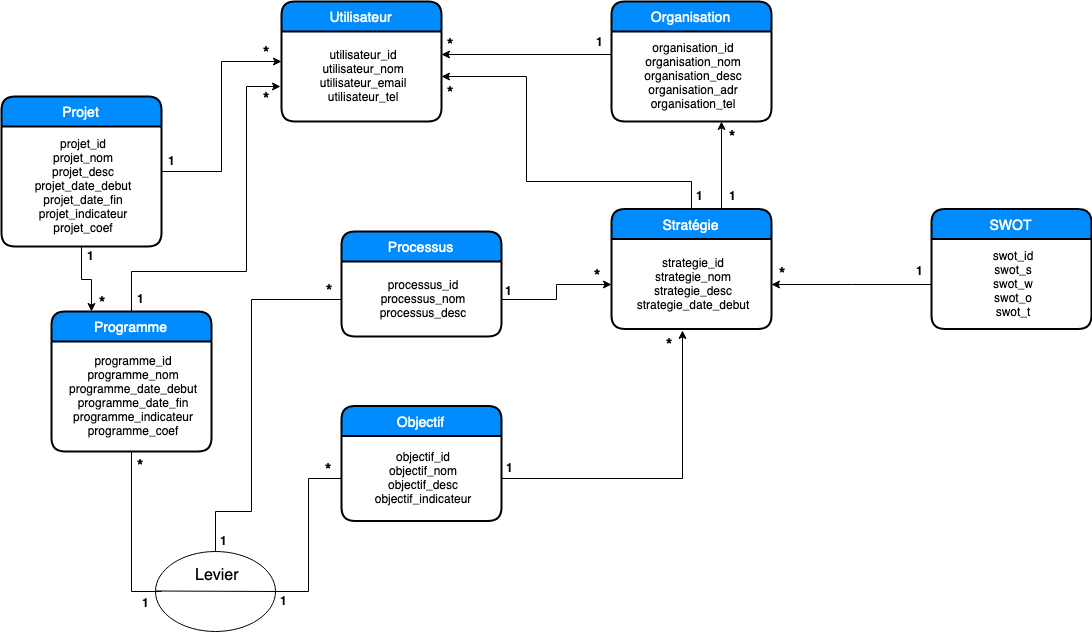

The diagram above was exported from draw.io. Its source (the exported page's mxGraphModel, read from the mxfile embedded in the PNG):
<mxGraphModel dx="1398" dy="811" grid="1" gridSize="10" guides="1" tooltips="1" connect="1" arrows="1" fold="1" page="1" pageScale="1" pageWidth="850" pageHeight="1100" math="0" shadow="0">
  <root>
    <mxCell id="0" />
    <mxCell id="1" parent="0" />
    <mxCell id="2" value="Utilisateur" style="swimlane;childLayout=stackLayout;horizontal=1;startSize=30;horizontalStack=0;fillColor=#008cff;fontColor=#FFFFFF;rounded=1;fontSize=14;fontStyle=0;strokeWidth=2;resizeParent=0;resizeLast=1;shadow=0;dashed=0;align=center;" vertex="1" parent="1">
      <mxGeometry x="360" y="80" width="160" height="120" as="geometry" />
    </mxCell>
    <mxCell id="3" value="utilisateur_id&#10;utilisateur_nom&#10;utilisateur_email&#10;utilisateur_tel" style="align=center;strokeColor=none;fillColor=none;spacingLeft=4;fontSize=12;verticalAlign=middle;resizable=0;rotatable=0;part=1;" vertex="1" parent="2">
      <mxGeometry y="30" width="160" height="90" as="geometry" />
    </mxCell>
    <mxCell id="4" style="edgeStyle=orthogonalEdgeStyle;rounded=0;orthogonalLoop=1;jettySize=auto;html=1;exitX=0;exitY=0.25;exitDx=0;exitDy=0;" edge="1" source="6" parent="1">
      <mxGeometry relative="1" as="geometry">
        <mxPoint x="520" y="133" as="targetPoint" />
        <Array as="points">
          <mxPoint x="520" y="133" />
        </Array>
      </mxGeometry>
    </mxCell>
    <mxCell id="5" value="Organisation" style="swimlane;childLayout=stackLayout;horizontal=1;startSize=30;horizontalStack=0;fillColor=#008cff;fontColor=#FFFFFF;rounded=1;fontSize=14;fontStyle=0;strokeWidth=2;resizeParent=0;resizeLast=1;shadow=0;dashed=0;align=center;" vertex="1" parent="1">
      <mxGeometry x="690" y="80" width="160" height="120" as="geometry" />
    </mxCell>
    <mxCell id="6" value="organisation_id&#10;organisation_nom&#10;organisation_desc&#10;organisation_adr&#10;organisation_tel" style="align=center;strokeColor=none;fillColor=none;spacingLeft=4;fontSize=12;verticalAlign=middle;resizable=0;rotatable=0;part=1;" vertex="1" parent="5">
      <mxGeometry y="30" width="160" height="90" as="geometry" />
    </mxCell>
    <mxCell id="7" style="edgeStyle=orthogonalEdgeStyle;rounded=0;orthogonalLoop=1;jettySize=auto;html=1;entryX=1;entryY=0.5;entryDx=0;entryDy=0;" edge="1" source="9" target="3" parent="1">
      <mxGeometry relative="1" as="geometry">
        <Array as="points">
          <mxPoint x="770" y="260" />
          <mxPoint x="605" y="260" />
          <mxPoint x="605" y="155" />
        </Array>
      </mxGeometry>
    </mxCell>
    <mxCell id="8" style="edgeStyle=orthogonalEdgeStyle;rounded=0;orthogonalLoop=1;jettySize=auto;html=1;" edge="1" source="9" parent="1">
      <mxGeometry relative="1" as="geometry">
        <mxPoint x="800" y="200" as="targetPoint" />
        <Array as="points">
          <mxPoint x="800" y="200" />
        </Array>
      </mxGeometry>
    </mxCell>
    <mxCell id="9" value="Stratégie" style="swimlane;childLayout=stackLayout;horizontal=1;startSize=30;horizontalStack=0;fillColor=#008cff;fontColor=#FFFFFF;rounded=1;fontSize=14;fontStyle=0;strokeWidth=2;resizeParent=0;resizeLast=1;shadow=0;dashed=0;align=center;" vertex="1" parent="1">
      <mxGeometry x="690" y="287.5" width="160" height="120" as="geometry" />
    </mxCell>
    <mxCell id="10" value="strategie_id&#10;strategie_nom&#10;strategie_desc&#10;strategie_date_debut" style="align=center;strokeColor=none;fillColor=none;spacingLeft=4;fontSize=12;verticalAlign=middle;resizable=0;rotatable=0;part=1;" vertex="1" parent="9">
      <mxGeometry y="30" width="160" height="90" as="geometry" />
    </mxCell>
    <mxCell id="11" value="Programme" style="swimlane;childLayout=stackLayout;horizontal=1;startSize=30;horizontalStack=0;fillColor=#008cff;fontColor=#FFFFFF;rounded=1;fontSize=14;fontStyle=0;strokeWidth=2;resizeParent=0;resizeLast=1;shadow=0;dashed=0;align=center;" vertex="1" parent="1">
      <mxGeometry x="130" y="390" width="160" height="140" as="geometry" />
    </mxCell>
    <mxCell id="12" value="programme_id&#10;programme_nom&#10;programme_date_debut&#10;programme_date_fin&#10;programme_indicateur&#10;programme_coef" style="align=center;strokeColor=none;fillColor=none;spacingLeft=4;fontSize=12;verticalAlign=middle;resizable=0;rotatable=0;part=1;" vertex="1" parent="11">
      <mxGeometry y="30" width="160" height="110" as="geometry" />
    </mxCell>
    <mxCell id="13" value="" style="edgeStyle=orthogonalEdgeStyle;rounded=0;orthogonalLoop=1;jettySize=auto;html=1;entryX=0;entryY=0.5;entryDx=0;entryDy=0;" edge="1" source="14" target="2" parent="1">
      <mxGeometry relative="1" as="geometry">
        <mxPoint x="160" y="95" as="targetPoint" />
      </mxGeometry>
    </mxCell>
    <mxCell id="14" value="Projet" style="swimlane;childLayout=stackLayout;horizontal=1;startSize=30;horizontalStack=0;fillColor=#008cff;fontColor=#FFFFFF;rounded=1;fontSize=14;fontStyle=0;strokeWidth=2;resizeParent=0;resizeLast=1;shadow=0;dashed=0;align=center;" vertex="1" parent="1">
      <mxGeometry x="80" y="175" width="160" height="150" as="geometry" />
    </mxCell>
    <mxCell id="15" value="projet_id&#10;projet_nom&#10;projet_desc&#10;projet_date_debut&#10;projet_date_fin&#10;projet_indicateur&#10;projet_coef" style="align=center;strokeColor=none;fillColor=none;spacingLeft=4;fontSize=12;verticalAlign=middle;resizable=0;rotatable=0;part=1;" vertex="1" parent="14">
      <mxGeometry y="30" width="160" height="120" as="geometry" />
    </mxCell>
    <mxCell id="16" value="Processus" style="swimlane;childLayout=stackLayout;horizontal=1;startSize=30;horizontalStack=0;fillColor=#008cff;fontColor=#FFFFFF;rounded=1;fontSize=14;fontStyle=0;strokeWidth=2;resizeParent=0;resizeLast=1;shadow=0;dashed=0;align=center;" vertex="1" parent="1">
      <mxGeometry x="420" y="310" width="160" height="105" as="geometry" />
    </mxCell>
    <mxCell id="17" value="processus_id&#10;processus_nom&#10;processus_desc" style="align=center;strokeColor=none;fillColor=none;spacingLeft=4;fontSize=12;verticalAlign=middle;resizable=0;rotatable=0;part=1;" vertex="1" parent="16">
      <mxGeometry y="30" width="160" height="75" as="geometry" />
    </mxCell>
    <mxCell id="18" value="Objectif" style="swimlane;childLayout=stackLayout;horizontal=1;startSize=30;horizontalStack=0;fillColor=#008cff;fontColor=#FFFFFF;rounded=1;fontSize=14;fontStyle=0;strokeWidth=2;resizeParent=0;resizeLast=1;shadow=0;dashed=0;align=center;" vertex="1" parent="1">
      <mxGeometry x="420" y="484.5" width="160" height="115" as="geometry" />
    </mxCell>
    <mxCell id="19" value="objectif_id&#10;objectif_nom&#10;objectif_desc&#10;objectif_indicateur" style="align=center;strokeColor=none;fillColor=none;spacingLeft=4;fontSize=12;verticalAlign=middle;resizable=0;rotatable=0;part=1;" vertex="1" parent="18">
      <mxGeometry y="30" width="160" height="85" as="geometry" />
    </mxCell>
    <mxCell id="20" value="" style="edgeStyle=orthogonalEdgeStyle;rounded=0;orthogonalLoop=1;jettySize=auto;html=1;entryX=-0.006;entryY=0.611;entryDx=0;entryDy=0;entryPerimeter=0;" edge="1" target="3" parent="1">
      <mxGeometry x="-0.0642" y="-25" relative="1" as="geometry">
        <mxPoint x="210" y="390" as="sourcePoint" />
        <Array as="points">
          <mxPoint x="210" y="350" />
          <mxPoint x="325" y="350" />
          <mxPoint x="325" y="165" />
        </Array>
        <mxPoint as="offset" />
      </mxGeometry>
    </mxCell>
    <mxCell id="21" style="edgeStyle=orthogonalEdgeStyle;rounded=0;orthogonalLoop=1;jettySize=auto;html=1;entryX=0;entryY=0.5;entryDx=0;entryDy=0;" edge="1" source="17" target="10" parent="1">
      <mxGeometry relative="1" as="geometry" />
    </mxCell>
    <mxCell id="22" style="edgeStyle=orthogonalEdgeStyle;rounded=0;orthogonalLoop=1;jettySize=auto;html=1;entryX=0.444;entryY=1.017;entryDx=0;entryDy=0;entryPerimeter=0;" edge="1" source="19" target="10" parent="1">
      <mxGeometry relative="1" as="geometry" />
    </mxCell>
    <mxCell id="23" style="edgeStyle=orthogonalEdgeStyle;rounded=0;orthogonalLoop=1;jettySize=auto;html=1;entryX=0.25;entryY=0;entryDx=0;entryDy=0;" edge="1" source="15" target="11" parent="1">
      <mxGeometry relative="1" as="geometry" />
    </mxCell>
    <mxCell id="24" value="1" style="text;html=1;resizable=0;points=[];autosize=1;align=left;verticalAlign=top;spacingTop=-4;fontStyle=1" vertex="1" parent="1">
      <mxGeometry x="164" y="325" width="20" height="20" as="geometry" />
    </mxCell>
    <mxCell id="25" value="*" style="text;html=1;resizable=0;points=[];autosize=1;align=left;verticalAlign=top;spacingTop=-4;fontSize=16;fontStyle=1" vertex="1" parent="1">
      <mxGeometry x="176" y="370" width="20" height="20" as="geometry" />
    </mxCell>
    <mxCell id="26" value="1" style="text;html=1;resizable=0;points=[];autosize=1;align=left;verticalAlign=top;spacingTop=-4;fontStyle=1" vertex="1" parent="1">
      <mxGeometry x="214" y="367.5" width="20" height="20" as="geometry" />
    </mxCell>
    <mxCell id="27" value="1" style="text;html=1;resizable=0;points=[];autosize=1;align=left;verticalAlign=top;spacingTop=-4;fontStyle=1" vertex="1" parent="1">
      <mxGeometry x="583" y="537" width="20" height="20" as="geometry" />
    </mxCell>
    <mxCell id="28" value="1" style="text;html=1;resizable=0;points=[];autosize=1;align=left;verticalAlign=top;spacingTop=-4;fontStyle=1" vertex="1" parent="1">
      <mxGeometry x="582" y="360" width="20" height="20" as="geometry" />
    </mxCell>
    <mxCell id="29" value="1" style="text;html=1;resizable=0;points=[];autosize=1;align=left;verticalAlign=top;spacingTop=-4;fontStyle=1" vertex="1" parent="1">
      <mxGeometry x="773" y="265" width="20" height="20" as="geometry" />
    </mxCell>
    <mxCell id="30" value="1" style="text;html=1;resizable=0;points=[];autosize=1;align=left;verticalAlign=top;spacingTop=-4;fontStyle=1" vertex="1" parent="1">
      <mxGeometry x="806" y="265" width="20" height="20" as="geometry" />
    </mxCell>
    <mxCell id="31" value="1" style="text;html=1;resizable=0;points=[];autosize=1;align=left;verticalAlign=top;spacingTop=-4;fontStyle=1" vertex="1" parent="1">
      <mxGeometry x="673" y="111" width="20" height="20" as="geometry" />
    </mxCell>
    <mxCell id="32" value="*" style="text;html=1;resizable=0;points=[];autosize=1;align=left;verticalAlign=top;spacingTop=-4;fontSize=16;fontStyle=1" vertex="1" parent="1">
      <mxGeometry x="340" y="166" width="20" height="20" as="geometry" />
    </mxCell>
    <mxCell id="33" value="*" style="text;html=1;resizable=0;points=[];autosize=1;align=left;verticalAlign=top;spacingTop=-4;fontSize=16;fontStyle=1" vertex="1" parent="1">
      <mxGeometry x="340" y="120" width="20" height="20" as="geometry" />
    </mxCell>
    <mxCell id="34" value="*" style="text;html=1;resizable=0;points=[];autosize=1;align=left;verticalAlign=top;spacingTop=-4;fontSize=16;fontStyle=1" vertex="1" parent="1">
      <mxGeometry x="671" y="342.5" width="20" height="20" as="geometry" />
    </mxCell>
    <mxCell id="35" value="*" style="text;html=1;resizable=0;points=[];autosize=1;align=left;verticalAlign=top;spacingTop=-4;fontSize=16;fontStyle=1" vertex="1" parent="1">
      <mxGeometry x="743" y="411.5" width="20" height="20" as="geometry" />
    </mxCell>
    <mxCell id="36" value="*" style="text;html=1;resizable=0;points=[];autosize=1;align=left;verticalAlign=top;spacingTop=-4;fontSize=16;fontStyle=1" vertex="1" parent="1">
      <mxGeometry x="524" y="160" width="20" height="20" as="geometry" />
    </mxCell>
    <mxCell id="37" value="*" style="text;html=1;resizable=0;points=[];autosize=1;align=left;verticalAlign=top;spacingTop=-4;fontSize=16;fontStyle=1" vertex="1" parent="1">
      <mxGeometry x="524" y="112" width="20" height="20" as="geometry" />
    </mxCell>
    <mxCell id="38" value="*" style="text;html=1;resizable=0;points=[];autosize=1;align=left;verticalAlign=top;spacingTop=-4;fontSize=16;fontStyle=1" vertex="1" parent="1">
      <mxGeometry x="806" y="204" width="20" height="20" as="geometry" />
    </mxCell>
    <mxCell id="39" value="1" style="text;html=1;resizable=0;points=[];autosize=1;align=left;verticalAlign=top;spacingTop=-4;fontStyle=1" vertex="1" parent="1">
      <mxGeometry x="245" y="230" width="20" height="20" as="geometry" />
    </mxCell>
    <mxCell id="40" value="" style="ellipse;whiteSpace=wrap;html=1;fontSize=16;align=center;" vertex="1" parent="1">
      <mxGeometry x="234" y="630" width="120" height="80" as="geometry" />
    </mxCell>
    <mxCell id="41" value="" style="endArrow=none;html=1;fontSize=16;entryX=1;entryY=0.5;entryDx=0;entryDy=0;" edge="1" target="40" parent="1">
      <mxGeometry width="50" height="50" relative="1" as="geometry">
        <mxPoint x="234" y="669.5" as="sourcePoint" />
        <mxPoint x="285" y="669.5" as="targetPoint" />
      </mxGeometry>
    </mxCell>
    <mxCell id="42" value="Levier" style="text;html=1;resizable=0;points=[];autosize=1;align=left;verticalAlign=top;spacingTop=-4;fontSize=16;" vertex="1" parent="1">
      <mxGeometry x="272" y="642" width="60" height="20" as="geometry" />
    </mxCell>
    <mxCell id="43" style="edgeStyle=orthogonalEdgeStyle;rounded=0;orthogonalLoop=1;jettySize=auto;html=1;entryX=0.5;entryY=0;entryDx=0;entryDy=0;endArrow=none;endFill=0;fontSize=16;" edge="1" source="17" target="40" parent="1">
      <mxGeometry relative="1" as="geometry">
        <Array as="points">
          <mxPoint x="330" y="378" />
          <mxPoint x="330" y="590" />
          <mxPoint x="294" y="590" />
        </Array>
      </mxGeometry>
    </mxCell>
    <mxCell id="44" style="edgeStyle=orthogonalEdgeStyle;rounded=0;orthogonalLoop=1;jettySize=auto;html=1;entryX=1;entryY=0.5;entryDx=0;entryDy=0;endArrow=none;endFill=0;fontSize=16;strokeColor=#000000;" edge="1" source="19" target="40" parent="1">
      <mxGeometry relative="1" as="geometry" />
    </mxCell>
    <mxCell id="45" style="edgeStyle=orthogonalEdgeStyle;rounded=0;orthogonalLoop=1;jettySize=auto;html=1;endArrow=none;endFill=0;fontSize=16;" edge="1" source="12" parent="1">
      <mxGeometry relative="1" as="geometry">
        <mxPoint x="240" y="670" as="targetPoint" />
        <Array as="points">
          <mxPoint x="210" y="670" />
        </Array>
      </mxGeometry>
    </mxCell>
    <mxCell id="46" value="1" style="text;html=1;resizable=0;points=[];autosize=1;align=left;verticalAlign=top;spacingTop=-4;fontStyle=1" vertex="1" parent="1">
      <mxGeometry x="357" y="670" width="20" height="20" as="geometry" />
    </mxCell>
    <mxCell id="47" value="1" style="text;html=1;resizable=0;points=[];autosize=1;align=left;verticalAlign=top;spacingTop=-4;fontStyle=1" vertex="1" parent="1">
      <mxGeometry x="297" y="610" width="20" height="20" as="geometry" />
    </mxCell>
    <mxCell id="48" value="1" style="text;html=1;resizable=0;points=[];autosize=1;align=left;verticalAlign=top;spacingTop=-4;fontStyle=1" vertex="1" parent="1">
      <mxGeometry x="219" y="672" width="20" height="20" as="geometry" />
    </mxCell>
    <mxCell id="49" value="*" style="text;html=1;resizable=0;points=[];autosize=1;align=left;verticalAlign=top;spacingTop=-4;fontSize=16;fontStyle=1" vertex="1" parent="1">
      <mxGeometry x="403" y="357.5" width="20" height="20" as="geometry" />
    </mxCell>
    <mxCell id="50" value="*" style="text;html=1;resizable=0;points=[];autosize=1;align=left;verticalAlign=top;spacingTop=-4;fontSize=16;fontStyle=1" vertex="1" parent="1">
      <mxGeometry x="214" y="533" width="20" height="20" as="geometry" />
    </mxCell>
    <mxCell id="51" value="*" style="text;html=1;resizable=0;points=[];autosize=1;align=left;verticalAlign=top;spacingTop=-4;fontSize=16;fontStyle=1" vertex="1" parent="1">
      <mxGeometry x="401.5" y="537" width="20" height="20" as="geometry" />
    </mxCell>
    <mxCell id="52" value="SWOT" style="swimlane;childLayout=stackLayout;horizontal=1;startSize=30;horizontalStack=0;fillColor=#008cff;fontColor=#FFFFFF;rounded=1;fontSize=14;fontStyle=0;strokeWidth=2;resizeParent=0;resizeLast=1;shadow=0;dashed=0;align=center;" vertex="1" parent="1">
      <mxGeometry x="1010" y="287.5" width="160" height="120" as="geometry" />
    </mxCell>
    <mxCell id="53" value="swot_id&#10;swot_s&#10;swot_w&#10;swot_o&#10;swot_t" style="align=center;strokeColor=none;fillColor=none;spacingLeft=4;fontSize=12;verticalAlign=middle;resizable=0;rotatable=0;part=1;" vertex="1" parent="52">
      <mxGeometry y="30" width="160" height="90" as="geometry" />
    </mxCell>
    <mxCell id="54" style="edgeStyle=orthogonalEdgeStyle;rounded=0;orthogonalLoop=1;jettySize=auto;html=1;entryX=1;entryY=0.5;entryDx=0;entryDy=0;endArrow=classic;endFill=1;" edge="1" source="53" target="10" parent="1">
      <mxGeometry relative="1" as="geometry" />
    </mxCell>
    <mxCell id="55" value="1" style="text;html=1;resizable=0;points=[];autosize=1;align=left;verticalAlign=top;spacingTop=-4;fontStyle=1" vertex="1" parent="1">
      <mxGeometry x="993" y="340" width="20" height="20" as="geometry" />
    </mxCell>
    <mxCell id="56" value="*" style="text;html=1;resizable=0;points=[];autosize=1;align=left;verticalAlign=top;spacingTop=-4;fontSize=16;fontStyle=1" vertex="1" parent="1">
      <mxGeometry x="856" y="341" width="20" height="20" as="geometry" />
    </mxCell>
  </root>
</mxGraphModel>